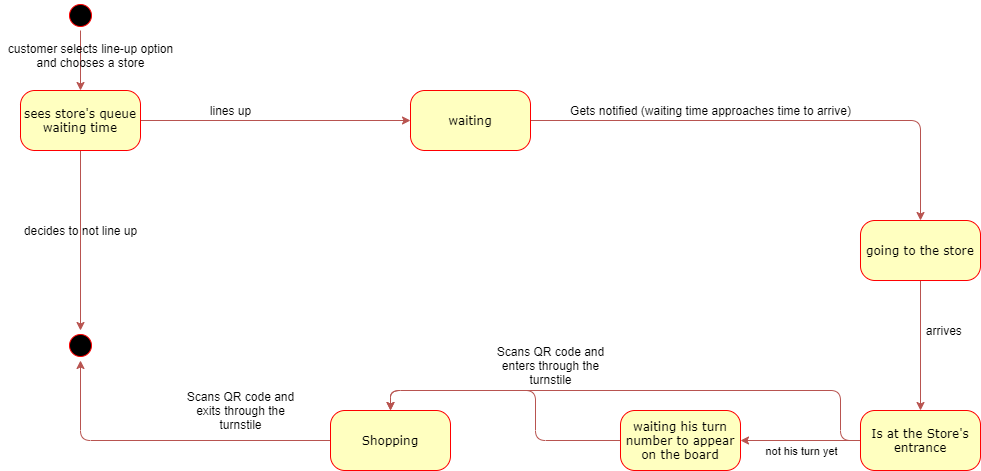

The diagram above was exported from draw.io. Its source (the exported page's mxGraphModel, read from the mxfile embedded in the PNG):
<mxGraphModel dx="1038" dy="560" grid="1" gridSize="10" guides="1" tooltips="1" connect="1" arrows="1" fold="1" page="1" pageScale="1" pageWidth="1100" pageHeight="850" background="#ffffff" math="0" shadow="0">
  <root>
    <mxCell id="0" />
    <mxCell id="1" parent="0" />
    <mxCell id="_hrkQWck9GvgboR0zjrM-26" style="edgeStyle=orthogonalEdgeStyle;rounded=1;orthogonalLoop=1;jettySize=auto;html=1;exitX=1;exitY=0.5;exitDx=0;exitDy=0;entryX=0.5;entryY=0;entryDx=0;entryDy=0;fillColor=#f8cecc;strokeColor=#b85450;" parent="1" source="382b91b5511bd0f7-1" target="382b91b5511bd0f7-6" edge="1">
      <mxGeometry relative="1" as="geometry" />
    </mxCell>
    <mxCell id="382b91b5511bd0f7-1" value="" style="ellipse;html=1;shape=startState;fillColor=#000000;strokeColor=#ff0000;rounded=1;shadow=0;comic=0;labelBackgroundColor=none;fontFamily=Verdana;fontSize=12;fontColor=#000000;align=center;direction=south;" parent="1" vertex="1">
      <mxGeometry x="285" y="30" width="30" height="30" as="geometry" />
    </mxCell>
    <mxCell id="_hrkQWck9GvgboR0zjrM-2" style="edgeStyle=orthogonalEdgeStyle;rounded=0;orthogonalLoop=1;jettySize=auto;html=1;exitX=0.5;exitY=1;exitDx=0;exitDy=0;fillColor=#f8cecc;strokeColor=#b85450;" parent="1" source="382b91b5511bd0f7-6" edge="1">
      <mxGeometry relative="1" as="geometry">
        <mxPoint x="300" y="360" as="targetPoint" />
      </mxGeometry>
    </mxCell>
    <mxCell id="_hrkQWck9GvgboR0zjrM-4" style="edgeStyle=orthogonalEdgeStyle;rounded=0;orthogonalLoop=1;jettySize=auto;html=1;exitX=1;exitY=0.5;exitDx=0;exitDy=0;entryX=0;entryY=0.5;entryDx=0;entryDy=0;fillColor=#f8cecc;strokeColor=#b85450;" parent="1" source="382b91b5511bd0f7-6" target="382b91b5511bd0f7-9" edge="1">
      <mxGeometry relative="1" as="geometry" />
    </mxCell>
    <mxCell id="382b91b5511bd0f7-6" value="&lt;span&gt;sees store's queue&lt;/span&gt;&lt;br&gt;&lt;span&gt;waiting time&lt;/span&gt;" style="rounded=1;whiteSpace=wrap;html=1;arcSize=24;fillColor=#ffffc0;strokeColor=#ff0000;shadow=0;comic=0;labelBackgroundColor=none;fontFamily=Verdana;fontSize=12;fontColor=#000000;align=center;" parent="1" vertex="1">
      <mxGeometry x="240" y="120" width="120" height="60" as="geometry" />
    </mxCell>
    <mxCell id="_hrkQWck9GvgboR0zjrM-7" style="edgeStyle=orthogonalEdgeStyle;rounded=1;orthogonalLoop=1;jettySize=auto;html=1;exitX=1;exitY=0.5;exitDx=0;exitDy=0;entryX=0.5;entryY=0;entryDx=0;entryDy=0;fillColor=#f8cecc;strokeColor=#b85450;" parent="1" source="382b91b5511bd0f7-9" target="_hrkQWck9GvgboR0zjrM-9" edge="1">
      <mxGeometry relative="1" as="geometry">
        <mxPoint x="930" y="250" as="targetPoint" />
      </mxGeometry>
    </mxCell>
    <mxCell id="382b91b5511bd0f7-9" value="waiting" style="rounded=1;whiteSpace=wrap;html=1;arcSize=24;fillColor=#ffffc0;strokeColor=#ff0000;shadow=0;comic=0;labelBackgroundColor=none;fontFamily=Verdana;fontSize=12;fontColor=#000000;align=center;" parent="1" vertex="1">
      <mxGeometry x="630" y="120" width="120" height="60" as="geometry" />
    </mxCell>
    <mxCell id="_hrkQWck9GvgboR0zjrM-3" value="" style="ellipse;html=1;shape=startState;fillColor=#000000;strokeColor=#ff0000;rounded=1;shadow=0;comic=0;labelBackgroundColor=none;fontFamily=Verdana;fontSize=12;fontColor=#000000;align=center;direction=south;" parent="1" vertex="1">
      <mxGeometry x="285" y="360" width="30" height="30" as="geometry" />
    </mxCell>
    <mxCell id="_hrkQWck9GvgboR0zjrM-5" value="decides to not line up" style="text;html=1;align=center;verticalAlign=middle;resizable=0;points=[];autosize=1;" parent="1" vertex="1">
      <mxGeometry x="235" y="250" width="130" height="20" as="geometry" />
    </mxCell>
    <mxCell id="_hrkQWck9GvgboR0zjrM-6" value="lines up" style="text;html=1;align=center;verticalAlign=middle;resizable=0;points=[];autosize=1;" parent="1" vertex="1">
      <mxGeometry x="420" y="130" width="60" height="20" as="geometry" />
    </mxCell>
    <mxCell id="_hrkQWck9GvgboR0zjrM-8" value="Gets notified (waiting time approaches time to arrive)" style="text;html=1;align=center;verticalAlign=middle;resizable=0;points=[];autosize=1;" parent="1" vertex="1">
      <mxGeometry x="780" y="130" width="300" height="20" as="geometry" />
    </mxCell>
    <mxCell id="_hrkQWck9GvgboR0zjrM-16" style="edgeStyle=orthogonalEdgeStyle;rounded=1;orthogonalLoop=1;jettySize=auto;html=1;exitX=0.5;exitY=1;exitDx=0;exitDy=0;entryX=0.5;entryY=0;entryDx=0;entryDy=0;fillColor=#f8cecc;strokeColor=#b85450;" parent="1" source="_hrkQWck9GvgboR0zjrM-9" target="_hrkQWck9GvgboR0zjrM-12" edge="1">
      <mxGeometry relative="1" as="geometry" />
    </mxCell>
    <mxCell id="_hrkQWck9GvgboR0zjrM-9" value="going to the store" style="rounded=1;whiteSpace=wrap;html=1;arcSize=24;fillColor=#ffffc0;strokeColor=#ff0000;shadow=0;comic=0;labelBackgroundColor=none;fontFamily=Verdana;fontSize=12;fontColor=#000000;align=center;" parent="1" vertex="1">
      <mxGeometry x="1080" y="250" width="120" height="60" as="geometry" />
    </mxCell>
    <mxCell id="7dVWolhxZn5yavrL9qhr-2" style="edgeStyle=orthogonalEdgeStyle;rounded=0;orthogonalLoop=1;jettySize=auto;html=1;exitX=0;exitY=0.5;exitDx=0;exitDy=0;entryX=1;entryY=0.5;entryDx=0;entryDy=0;fillColor=#f8cecc;strokeColor=#b85450;" parent="1" source="_hrkQWck9GvgboR0zjrM-12" target="7dVWolhxZn5yavrL9qhr-1" edge="1">
      <mxGeometry relative="1" as="geometry" />
    </mxCell>
    <mxCell id="7dVWolhxZn5yavrL9qhr-5" value="not his turn yet" style="edgeLabel;html=1;align=center;verticalAlign=middle;resizable=0;points=[];" parent="7dVWolhxZn5yavrL9qhr-2" vertex="1" connectable="0">
      <mxGeometry x="0.2" relative="1" as="geometry">
        <mxPoint x="12" y="10" as="offset" />
      </mxGeometry>
    </mxCell>
    <mxCell id="7dVWolhxZn5yavrL9qhr-3" style="edgeStyle=orthogonalEdgeStyle;rounded=1;orthogonalLoop=1;jettySize=auto;html=1;exitX=0;exitY=0.5;exitDx=0;exitDy=0;entryX=0.5;entryY=0;entryDx=0;entryDy=0;fillColor=#f8cecc;strokeColor=#b85450;" parent="1" source="_hrkQWck9GvgboR0zjrM-12" target="_hrkQWck9GvgboR0zjrM-22" edge="1">
      <mxGeometry relative="1" as="geometry">
        <Array as="points">
          <mxPoint x="1060" y="470" />
          <mxPoint x="1060" y="420" />
          <mxPoint x="610" y="420" />
        </Array>
      </mxGeometry>
    </mxCell>
    <mxCell id="_hrkQWck9GvgboR0zjrM-12" value="Is at the Store's entrance" style="rounded=1;whiteSpace=wrap;html=1;arcSize=24;fillColor=#ffffc0;strokeColor=#ff0000;shadow=0;comic=0;labelBackgroundColor=none;fontFamily=Verdana;fontSize=12;fontColor=#000000;align=center;" parent="1" vertex="1">
      <mxGeometry x="1080" y="440" width="120" height="60" as="geometry" />
    </mxCell>
    <mxCell id="_hrkQWck9GvgboR0zjrM-14" value="arrives&amp;nbsp;" style="text;html=1;align=center;verticalAlign=middle;resizable=0;points=[];autosize=1;" parent="1" vertex="1">
      <mxGeometry x="1140" y="350" width="50" height="20" as="geometry" />
    </mxCell>
    <mxCell id="_hrkQWck9GvgboR0zjrM-21" value="Scans QR code and&lt;br&gt;enters through the&lt;br&gt;turnstile" style="text;html=1;align=center;verticalAlign=middle;resizable=0;points=[];autosize=1;" parent="1" vertex="1">
      <mxGeometry x="710" y="370" width="120" height="50" as="geometry" />
    </mxCell>
    <mxCell id="_hrkQWck9GvgboR0zjrM-25" style="edgeStyle=orthogonalEdgeStyle;rounded=1;orthogonalLoop=1;jettySize=auto;html=1;exitX=0;exitY=0.5;exitDx=0;exitDy=0;entryX=1;entryY=0.5;entryDx=0;entryDy=0;fillColor=#f8cecc;strokeColor=#b85450;" parent="1" source="_hrkQWck9GvgboR0zjrM-22" target="_hrkQWck9GvgboR0zjrM-3" edge="1">
      <mxGeometry relative="1" as="geometry" />
    </mxCell>
    <mxCell id="_hrkQWck9GvgboR0zjrM-22" value="Shopping" style="rounded=1;whiteSpace=wrap;html=1;arcSize=24;fillColor=#ffffc0;strokeColor=#ff0000;shadow=0;comic=0;labelBackgroundColor=none;fontFamily=Verdana;fontSize=12;fontColor=#000000;align=center;" parent="1" vertex="1">
      <mxGeometry x="550" y="440" width="120" height="60" as="geometry" />
    </mxCell>
    <mxCell id="_hrkQWck9GvgboR0zjrM-24" value="Scans QR code and&lt;br&gt;exits through the&lt;br&gt;turnstile" style="text;html=1;align=center;verticalAlign=middle;resizable=0;points=[];autosize=1;" parent="1" vertex="1">
      <mxGeometry x="400" y="415" width="120" height="50" as="geometry" />
    </mxCell>
    <mxCell id="_hrkQWck9GvgboR0zjrM-27" value="customer selects line-up option&lt;br&gt;and chooses a store" style="text;html=1;align=center;verticalAlign=middle;resizable=0;points=[];autosize=1;" parent="1" vertex="1">
      <mxGeometry x="220" y="70" width="180" height="30" as="geometry" />
    </mxCell>
    <mxCell id="7dVWolhxZn5yavrL9qhr-4" style="edgeStyle=orthogonalEdgeStyle;rounded=1;orthogonalLoop=1;jettySize=auto;html=1;exitX=0;exitY=0.5;exitDx=0;exitDy=0;entryX=0.5;entryY=0;entryDx=0;entryDy=0;fillColor=#f8cecc;strokeColor=#b85450;" parent="1" source="7dVWolhxZn5yavrL9qhr-1" target="_hrkQWck9GvgboR0zjrM-22" edge="1">
      <mxGeometry relative="1" as="geometry" />
    </mxCell>
    <mxCell id="7dVWolhxZn5yavrL9qhr-1" value="waiting his turn number to appear&lt;br&gt;on the board" style="rounded=1;whiteSpace=wrap;html=1;arcSize=24;fillColor=#ffffc0;strokeColor=#ff0000;shadow=0;comic=0;labelBackgroundColor=none;fontFamily=Verdana;fontSize=12;fontColor=#000000;align=center;" parent="1" vertex="1">
      <mxGeometry x="840" y="440" width="120" height="60" as="geometry" />
    </mxCell>
  </root>
</mxGraphModel>